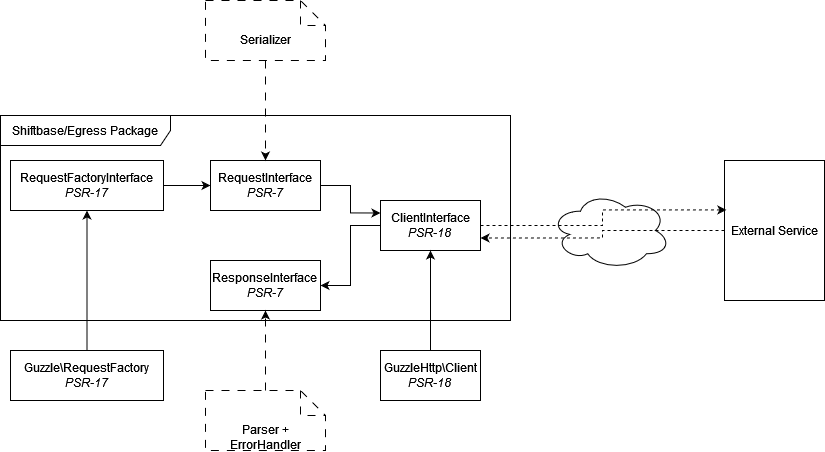

The diagram above was exported from draw.io. Its source (the exported page's mxGraphModel, read from the mxfile embedded in the PNG):
<mxGraphModel dx="307" dy="1732" grid="1" gridSize="10" guides="1" tooltips="1" connect="1" arrows="1" fold="1" page="1" pageScale="1" pageWidth="827" pageHeight="1169" math="0" shadow="0">
  <root>
    <mxCell id="0" />
    <mxCell id="1" parent="0" />
    <mxCell id="tcsaBj-2yrazW6xAQG2b-11" value="" style="ellipse;shape=cloud;whiteSpace=wrap;html=1;" vertex="1" parent="1">
      <mxGeometry x="1380" y="151.25" width="120" height="77.5" as="geometry" />
    </mxCell>
    <mxCell id="tcsaBj-2yrazW6xAQG2b-1" value="Shiftbase/Egress Package" style="shape=umlFrame;whiteSpace=wrap;html=1;pointerEvents=0;recursiveResize=0;container=1;collapsible=0;width=170;" vertex="1" parent="1">
      <mxGeometry x="830" y="75" width="510" height="205" as="geometry" />
    </mxCell>
    <mxCell id="tcsaBj-2yrazW6xAQG2b-2" value="[constraint1]" style="text;html=1;" vertex="1" parent="tcsaBj-2yrazW6xAQG2b-1">
      <mxGeometry width="100" height="20" relative="1" as="geometry">
        <mxPoint x="40" y="60" as="offset" />
      </mxGeometry>
    </mxCell>
    <mxCell id="tcsaBj-2yrazW6xAQG2b-13" style="edgeStyle=orthogonalEdgeStyle;rounded=0;orthogonalLoop=1;jettySize=auto;html=1;entryX=1;entryY=0.5;entryDx=0;entryDy=0;" edge="1" parent="tcsaBj-2yrazW6xAQG2b-1" source="tcsaBj-2yrazW6xAQG2b-4" target="tcsaBj-2yrazW6xAQG2b-9">
      <mxGeometry relative="1" as="geometry" />
    </mxCell>
    <mxCell id="tcsaBj-2yrazW6xAQG2b-4" value="&lt;div&gt;ClientInterface&lt;/div&gt;&lt;div&gt;&lt;i&gt;PSR-18&lt;/i&gt;&lt;br&gt;&lt;/div&gt;" style="html=1;dashed=0;whiteSpace=wrap;" vertex="1" parent="tcsaBj-2yrazW6xAQG2b-1">
      <mxGeometry x="380" y="85" width="100" height="50" as="geometry" />
    </mxCell>
    <mxCell id="tcsaBj-2yrazW6xAQG2b-9" value="&lt;div&gt;ResponseInterface&lt;br&gt;&lt;/div&gt;&lt;div&gt;&lt;i&gt;PSR-7&lt;/i&gt;&lt;br&gt;&lt;/div&gt;" style="html=1;dashed=0;whiteSpace=wrap;" vertex="1" parent="tcsaBj-2yrazW6xAQG2b-1">
      <mxGeometry x="210" y="145" width="110" height="50" as="geometry" />
    </mxCell>
    <mxCell id="tcsaBj-2yrazW6xAQG2b-14" style="edgeStyle=orthogonalEdgeStyle;rounded=0;orthogonalLoop=1;jettySize=auto;html=1;" edge="1" parent="1" source="tcsaBj-2yrazW6xAQG2b-6" target="tcsaBj-2yrazW6xAQG2b-8">
      <mxGeometry relative="1" as="geometry" />
    </mxCell>
    <mxCell id="tcsaBj-2yrazW6xAQG2b-6" value="&lt;div&gt;RequestFactoryInterface&lt;/div&gt;&lt;div&gt;&lt;i&gt;PSR-17&lt;/i&gt;&lt;br&gt;&lt;/div&gt;" style="html=1;dashed=0;whiteSpace=wrap;" vertex="1" parent="1">
      <mxGeometry x="840" y="120" width="153" height="50" as="geometry" />
    </mxCell>
    <mxCell id="tcsaBj-2yrazW6xAQG2b-16" style="edgeStyle=orthogonalEdgeStyle;rounded=0;orthogonalLoop=1;jettySize=auto;html=1;" edge="1" parent="1" source="tcsaBj-2yrazW6xAQG2b-7" target="tcsaBj-2yrazW6xAQG2b-6">
      <mxGeometry relative="1" as="geometry" />
    </mxCell>
    <mxCell id="tcsaBj-2yrazW6xAQG2b-7" value="&lt;div&gt;Guzzle\RequestFactory&lt;/div&gt;&lt;div&gt;&lt;i&gt;PSR-17&lt;/i&gt;&lt;br&gt;&lt;/div&gt;" style="html=1;dashed=0;whiteSpace=wrap;" vertex="1" parent="1">
      <mxGeometry x="840" y="310" width="153" height="50" as="geometry" />
    </mxCell>
    <mxCell id="tcsaBj-2yrazW6xAQG2b-12" style="edgeStyle=orthogonalEdgeStyle;rounded=0;orthogonalLoop=1;jettySize=auto;html=1;entryX=0;entryY=0.25;entryDx=0;entryDy=0;" edge="1" parent="1" source="tcsaBj-2yrazW6xAQG2b-8" target="tcsaBj-2yrazW6xAQG2b-4">
      <mxGeometry relative="1" as="geometry" />
    </mxCell>
    <mxCell id="tcsaBj-2yrazW6xAQG2b-8" value="&lt;div&gt;RequestInterface&lt;/div&gt;&lt;div&gt;&lt;i&gt;PSR-7&lt;/i&gt;&lt;br&gt;&lt;/div&gt;" style="html=1;dashed=0;whiteSpace=wrap;" vertex="1" parent="1">
      <mxGeometry x="1040" y="120" width="110" height="50" as="geometry" />
    </mxCell>
    <mxCell id="tcsaBj-2yrazW6xAQG2b-21" style="edgeStyle=orthogonalEdgeStyle;rounded=0;orthogonalLoop=1;jettySize=auto;html=1;entryX=1;entryY=0.75;entryDx=0;entryDy=0;dashed=1;" edge="1" parent="1" source="tcsaBj-2yrazW6xAQG2b-10" target="tcsaBj-2yrazW6xAQG2b-4">
      <mxGeometry relative="1" as="geometry" />
    </mxCell>
    <mxCell id="tcsaBj-2yrazW6xAQG2b-10" value="External Service" style="rounded=0;whiteSpace=wrap;html=1;" vertex="1" parent="1">
      <mxGeometry x="1554" y="120" width="100" height="140" as="geometry" />
    </mxCell>
    <mxCell id="tcsaBj-2yrazW6xAQG2b-15" style="edgeStyle=orthogonalEdgeStyle;rounded=0;orthogonalLoop=1;jettySize=auto;html=1;entryX=0.5;entryY=1;entryDx=0;entryDy=0;" edge="1" parent="1" source="tcsaBj-2yrazW6xAQG2b-5" target="tcsaBj-2yrazW6xAQG2b-4">
      <mxGeometry relative="1" as="geometry" />
    </mxCell>
    <mxCell id="tcsaBj-2yrazW6xAQG2b-5" value="&lt;div&gt;GuzzleHttp\Client&lt;/div&gt;&lt;div&gt;&lt;i&gt;PSR-18&lt;/i&gt;&lt;br&gt;&lt;/div&gt;" style="html=1;dashed=0;whiteSpace=wrap;" vertex="1" parent="1">
      <mxGeometry x="1210" y="310" width="100" height="50" as="geometry" />
    </mxCell>
    <mxCell id="tcsaBj-2yrazW6xAQG2b-20" style="edgeStyle=orthogonalEdgeStyle;rounded=0;orthogonalLoop=1;jettySize=auto;html=1;entryX=0.019;entryY=0.353;entryDx=0;entryDy=0;entryPerimeter=0;dashed=1;" edge="1" parent="1" source="tcsaBj-2yrazW6xAQG2b-4" target="tcsaBj-2yrazW6xAQG2b-10">
      <mxGeometry relative="1" as="geometry" />
    </mxCell>
    <mxCell id="tcsaBj-2yrazW6xAQG2b-17" value="Parser + ErrorHandler" style="shape=note2;boundedLbl=1;whiteSpace=wrap;html=1;size=25;verticalAlign=top;align=center;dashed=1;dashPattern=8 8;" vertex="1" parent="1">
      <mxGeometry x="1035" y="350" width="120" height="60" as="geometry" />
    </mxCell>
    <mxCell id="tcsaBj-2yrazW6xAQG2b-22" style="edgeStyle=orthogonalEdgeStyle;rounded=0;orthogonalLoop=1;jettySize=auto;html=1;dashed=1;dashPattern=8 8;" edge="1" parent="1" source="tcsaBj-2yrazW6xAQG2b-17" target="tcsaBj-2yrazW6xAQG2b-9">
      <mxGeometry relative="1" as="geometry" />
    </mxCell>
    <mxCell id="tcsaBj-2yrazW6xAQG2b-24" style="edgeStyle=orthogonalEdgeStyle;rounded=0;orthogonalLoop=1;jettySize=auto;html=1;dashed=1;dashPattern=8 8;" edge="1" parent="1" source="tcsaBj-2yrazW6xAQG2b-23" target="tcsaBj-2yrazW6xAQG2b-8">
      <mxGeometry relative="1" as="geometry" />
    </mxCell>
    <mxCell id="tcsaBj-2yrazW6xAQG2b-23" value="Serializer" style="shape=note2;boundedLbl=1;whiteSpace=wrap;html=1;size=25;verticalAlign=top;align=center;dashed=1;dashPattern=8 8;" vertex="1" parent="1">
      <mxGeometry x="1035" y="-40" width="120" height="60" as="geometry" />
    </mxCell>
  </root>
</mxGraphModel>